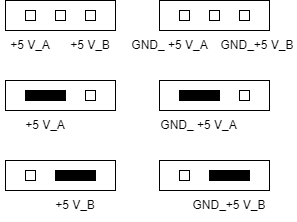

The diagram above was exported from draw.io. Its source (the exported page's mxGraphModel, read from the mxfile embedded in the PNG):
<mxGraphModel dx="1182" dy="690" grid="1" gridSize="10" guides="1" tooltips="1" connect="1" arrows="1" fold="1" page="1" pageScale="1" pageWidth="1169" pageHeight="827" math="0" shadow="0">
  <root>
    <mxCell id="0" />
    <mxCell id="1" parent="0" />
    <mxCell id="2" value="" style="rounded=0;whiteSpace=wrap;html=1;" vertex="1" parent="1">
      <mxGeometry x="460" y="525" width="110" height="30" as="geometry" />
    </mxCell>
    <mxCell id="3" value="" style="rounded=0;whiteSpace=wrap;html=1;" vertex="1" parent="1">
      <mxGeometry x="510" y="535" width="10" height="10" as="geometry" />
    </mxCell>
    <mxCell id="4" value="" style="rounded=0;whiteSpace=wrap;html=1;" vertex="1" parent="1">
      <mxGeometry x="480" y="535" width="10" height="10" as="geometry" />
    </mxCell>
    <mxCell id="5" value="" style="rounded=0;whiteSpace=wrap;html=1;" vertex="1" parent="1">
      <mxGeometry x="540" y="535" width="10" height="10" as="geometry" />
    </mxCell>
    <mxCell id="6" value="+5 V_B" style="text;html=1;strokeColor=none;fillColor=none;align=center;verticalAlign=middle;whiteSpace=wrap;rounded=0;" vertex="1" parent="1">
      <mxGeometry x="500" y="715" width="60" height="30" as="geometry" />
    </mxCell>
    <mxCell id="7" value="+5 V_A" style="text;html=1;strokeColor=none;fillColor=none;align=center;verticalAlign=middle;whiteSpace=wrap;rounded=0;" vertex="1" parent="1">
      <mxGeometry x="455" y="555" width="60" height="30" as="geometry" />
    </mxCell>
    <mxCell id="8" value="" style="rounded=0;whiteSpace=wrap;html=1;" vertex="1" parent="1">
      <mxGeometry x="460" y="605" width="110" height="30" as="geometry" />
    </mxCell>
    <mxCell id="9" value="" style="rounded=0;whiteSpace=wrap;html=1;" vertex="1" parent="1">
      <mxGeometry x="510" y="615" width="10" height="10" as="geometry" />
    </mxCell>
    <mxCell id="10" value="" style="rounded=0;whiteSpace=wrap;html=1;" vertex="1" parent="1">
      <mxGeometry x="480" y="615" width="10" height="10" as="geometry" />
    </mxCell>
    <mxCell id="11" value="" style="rounded=0;whiteSpace=wrap;html=1;" vertex="1" parent="1">
      <mxGeometry x="540" y="615" width="10" height="10" as="geometry" />
    </mxCell>
    <mxCell id="12" value="+5 V_A" style="text;html=1;strokeColor=none;fillColor=none;align=center;verticalAlign=middle;whiteSpace=wrap;rounded=0;" vertex="1" parent="1">
      <mxGeometry x="470" y="635" width="60" height="30" as="geometry" />
    </mxCell>
    <mxCell id="13" value="" style="rounded=0;whiteSpace=wrap;html=1;fillColor=#000000;" vertex="1" parent="1">
      <mxGeometry x="480" y="615" width="40" height="10" as="geometry" />
    </mxCell>
    <mxCell id="14" value="" style="rounded=0;whiteSpace=wrap;html=1;" vertex="1" parent="1">
      <mxGeometry x="460" y="685" width="110" height="30" as="geometry" />
    </mxCell>
    <mxCell id="15" value="" style="rounded=0;whiteSpace=wrap;html=1;" vertex="1" parent="1">
      <mxGeometry x="510" y="695" width="10" height="10" as="geometry" />
    </mxCell>
    <mxCell id="16" value="" style="rounded=0;whiteSpace=wrap;html=1;" vertex="1" parent="1">
      <mxGeometry x="480" y="695" width="10" height="10" as="geometry" />
    </mxCell>
    <mxCell id="17" value="" style="rounded=0;whiteSpace=wrap;html=1;" vertex="1" parent="1">
      <mxGeometry x="540" y="695" width="10" height="10" as="geometry" />
    </mxCell>
    <mxCell id="18" value="" style="rounded=0;whiteSpace=wrap;html=1;fillColor=#000000;" vertex="1" parent="1">
      <mxGeometry x="510" y="695" width="40" height="10" as="geometry" />
    </mxCell>
    <mxCell id="19" value="+5 V_B" style="text;html=1;strokeColor=none;fillColor=none;align=center;verticalAlign=middle;whiteSpace=wrap;rounded=0;" vertex="1" parent="1">
      <mxGeometry x="515" y="555" width="60" height="30" as="geometry" />
    </mxCell>
    <mxCell id="20" value="" style="rounded=0;whiteSpace=wrap;html=1;" vertex="1" parent="1">
      <mxGeometry x="614" y="525" width="110" height="30" as="geometry" />
    </mxCell>
    <mxCell id="21" value="" style="rounded=0;whiteSpace=wrap;html=1;" vertex="1" parent="1">
      <mxGeometry x="664" y="535" width="10" height="10" as="geometry" />
    </mxCell>
    <mxCell id="22" value="" style="rounded=0;whiteSpace=wrap;html=1;" vertex="1" parent="1">
      <mxGeometry x="634" y="535" width="10" height="10" as="geometry" />
    </mxCell>
    <mxCell id="23" value="" style="rounded=0;whiteSpace=wrap;html=1;" vertex="1" parent="1">
      <mxGeometry x="694" y="535" width="10" height="10" as="geometry" />
    </mxCell>
    <mxCell id="24" value="GND_ +5 V_A" style="text;html=1;strokeColor=none;fillColor=none;align=center;verticalAlign=middle;whiteSpace=wrap;rounded=0;" vertex="1" parent="1">
      <mxGeometry x="585" y="555" width="79" height="30" as="geometry" />
    </mxCell>
    <mxCell id="25" value="" style="rounded=0;whiteSpace=wrap;html=1;" vertex="1" parent="1">
      <mxGeometry x="614" y="605" width="110" height="30" as="geometry" />
    </mxCell>
    <mxCell id="26" value="" style="rounded=0;whiteSpace=wrap;html=1;" vertex="1" parent="1">
      <mxGeometry x="664" y="615" width="10" height="10" as="geometry" />
    </mxCell>
    <mxCell id="27" value="" style="rounded=0;whiteSpace=wrap;html=1;" vertex="1" parent="1">
      <mxGeometry x="634" y="615" width="10" height="10" as="geometry" />
    </mxCell>
    <mxCell id="28" value="" style="rounded=0;whiteSpace=wrap;html=1;" vertex="1" parent="1">
      <mxGeometry x="694" y="615" width="10" height="10" as="geometry" />
    </mxCell>
    <mxCell id="29" value="" style="rounded=0;whiteSpace=wrap;html=1;fillColor=#000000;" vertex="1" parent="1">
      <mxGeometry x="634" y="615" width="40" height="10" as="geometry" />
    </mxCell>
    <mxCell id="30" value="" style="rounded=0;whiteSpace=wrap;html=1;" vertex="1" parent="1">
      <mxGeometry x="614" y="685" width="110" height="30" as="geometry" />
    </mxCell>
    <mxCell id="31" value="" style="rounded=0;whiteSpace=wrap;html=1;" vertex="1" parent="1">
      <mxGeometry x="664" y="695" width="10" height="10" as="geometry" />
    </mxCell>
    <mxCell id="32" value="" style="rounded=0;whiteSpace=wrap;html=1;" vertex="1" parent="1">
      <mxGeometry x="634" y="695" width="10" height="10" as="geometry" />
    </mxCell>
    <mxCell id="33" value="" style="rounded=0;whiteSpace=wrap;html=1;" vertex="1" parent="1">
      <mxGeometry x="694" y="695" width="10" height="10" as="geometry" />
    </mxCell>
    <mxCell id="34" value="" style="rounded=0;whiteSpace=wrap;html=1;fillColor=#000000;" vertex="1" parent="1">
      <mxGeometry x="664" y="695" width="40" height="10" as="geometry" />
    </mxCell>
    <mxCell id="35" value="GND_+5 V_B" style="text;html=1;strokeColor=none;fillColor=none;align=center;verticalAlign=middle;whiteSpace=wrap;rounded=0;" vertex="1" parent="1">
      <mxGeometry x="674" y="555" width="76" height="30" as="geometry" />
    </mxCell>
    <mxCell id="36" value="GND_ +5 V_A" style="text;html=1;strokeColor=none;fillColor=none;align=center;verticalAlign=middle;whiteSpace=wrap;rounded=0;" vertex="1" parent="1">
      <mxGeometry x="614" y="635" width="79" height="30" as="geometry" />
    </mxCell>
    <mxCell id="37" value="GND_+5 V_B" style="text;html=1;strokeColor=none;fillColor=none;align=center;verticalAlign=middle;whiteSpace=wrap;rounded=0;" vertex="1" parent="1">
      <mxGeometry x="642.5" y="715" width="81.5" height="30" as="geometry" />
    </mxCell>
  </root>
</mxGraphModel>